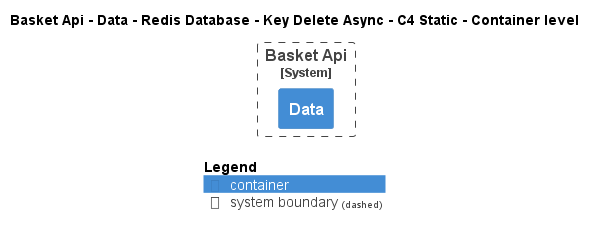

The diagram above was rendered by PlantUML. Its source (embedded in the PNG):
@startuml
!pragma layout smetana
!include ..\..\..\..\..\..\..\..\..\..\..\.c4s\C4_Container.puml

AddElementTag("c4interflow:lifecycle:new", $bgColor=green, $fontColor=#ffffff, $borderColor=green, $shadowing="False")
AddElementTag("c4interflow:lifecycle:changed", $bgColor=orange, $fontColor=#ffffff, $borderColor=orange, $shadowing="False")
AddElementTag("c4interflow:lifecycle:removed", $bgColor=red, $fontColor=#ffffff, $borderColor=red, $shadowing="False")

AddRelTag("c4interflow:lifecycle:new", $textColor=green, $lineColor=green)
AddRelTag("c4interflow:lifecycle:changed", $textColor=orange, $lineColor=orange)
AddRelTag("c4interflow:lifecycle:removed", $textColor=red, $lineColor=red)

SHOW_PERSON_PORTRAIT()
LAYOUT_TOP_DOWN()

skinparam linetype polyline

title Basket Api - Data - Redis Database - Key Delete Async - C4 Static - Container level


System_Boundary(dotnet.eShop.Architecture.SoftwareSystems.BasketApi, "Basket Api") {
    Container(dotnet.eShop.Architecture.SoftwareSystems.BasketApi.Containers.Data, "Data", "", "")
}



SHOW_LEGEND()
@enduml